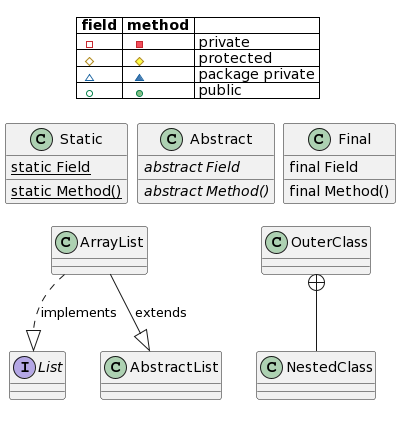

The diagram above was rendered by PlantUML. Its source (embedded in the PNG):
@startuml
skinparam legendBackgroundColor #ffffff
legend

|= field |= method |=  |
|  <img:http://s.plantuml.com/private-field.png>     |   <img:http://s.plantuml.com/private-method.png>     | private |
|  <img:http://s.plantuml.com/protected-field.png>   |   <img:http://s.plantuml.com/protected-method.png>   | protected |
|  <img:http://s.plantuml.com/package-private-field.png>     |   <img:http://s.plantuml.com/package-private-method.png>    | package private |
|  <img:http://s.plantuml.com/public-field.png>     |   <img:http://s.plantuml.com/public-method.png>     | public |

endlegend
@enduml